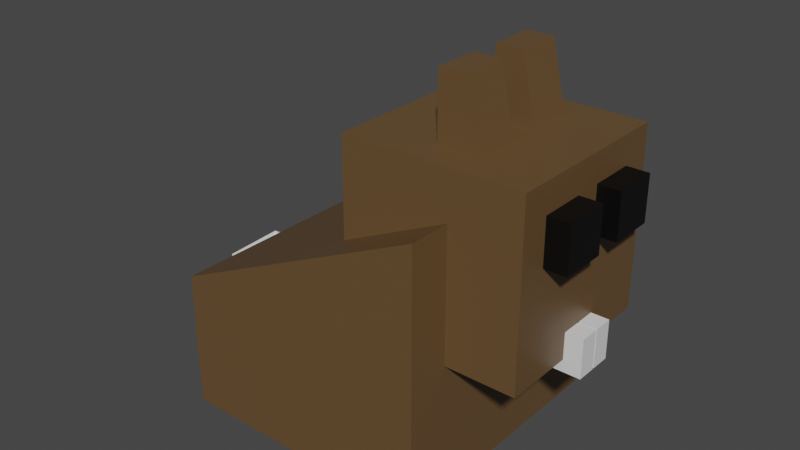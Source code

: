 # Source: Bunny.blend  (saved by Blender 2.93.20; exported with 4.5.12 LTS)
import bpy
from mathutils import Matrix  # noqa: F401  (used for matrix-valued properties, if any)

bpy.ops.wm.read_factory_settings(use_empty=True)
scene = bpy.context.scene
scene.name = 'Scene'

# ---- collections
col_collection = bpy.data.collections.new('Collection'); scene.collection.children.link(col_collection)

# ---- materials (node trees are filled in below, after node groups)
mat_skin = bpy.data.materials.new('Skin')
mat_skin.alpha_threshold = 0.0
mat_skin.use_transparent_shadow = False
mat_skin.line_color = (0.0, 0.0, 0.0, 1.0)
mat_eyes = bpy.data.materials.new('Eyes')
mat_eyes.use_transparent_shadow = False
mat_teeth = bpy.data.materials.new('Teeth')
mat_teeth.use_transparent_shadow = False

# ---- material node trees
mat_skin.use_nodes = True; mat_skin.node_tree.nodes.clear()
_N = mat_skin.node_tree.nodes; _L = mat_skin.node_tree.links
n0 = _N.new('ShaderNodeOutputMaterial'); n0.name = 'Material Output'; n0.location = (300, 300)
n1 = _N.new('ShaderNodeBsdfPrincipled'); n1.name = 'Principled BSDF'; n1.location = (10, 300)
n1.distribution = 'GGX'
n1.subsurface_method = 'BURLEY'
n1.inputs[0].default_value = (0.1329, 0.07537, 0.03048, 1.0)
n1.inputs[2].default_value = 0.4
n1.inputs[3].default_value = 1.45
n1.inputs[27].default_value = (0.0, 0.0, 0.0, 1.0)
n1.inputs[28].default_value = 1.0
_L.new(n1.outputs[0], n0.inputs[0])
n0.is_active_output = True
mat_eyes.use_nodes = True; mat_eyes.node_tree.nodes.clear()
_N = mat_eyes.node_tree.nodes; _L = mat_eyes.node_tree.links
n0 = _N.new('ShaderNodeBsdfPrincipled'); n0.name = 'Principled BSDF'; n0.location = (10, 300)
n0.distribution = 'GGX'
n0.subsurface_method = 'BURLEY'
n0.inputs[0].default_value = (0.0, 0.0, 0.0, 1.0)
n0.inputs[3].default_value = 1.45
n0.inputs[27].default_value = (0.0, 0.0, 0.0, 1.0)
n0.inputs[28].default_value = 1.0
n1 = _N.new('ShaderNodeOutputMaterial'); n1.name = 'Material Output'; n1.location = (300, 300)
_L.new(n0.outputs[0], n1.inputs[0])
n1.is_active_output = True
mat_teeth.use_nodes = True; mat_teeth.node_tree.nodes.clear()
_N = mat_teeth.node_tree.nodes; _L = mat_teeth.node_tree.links
n0 = _N.new('ShaderNodeBsdfPrincipled'); n0.name = 'Principled BSDF'; n0.location = (10, 300)
n0.distribution = 'GGX'
n0.subsurface_method = 'BURLEY'
n0.inputs[3].default_value = 1.45
n0.inputs[27].default_value = (0.0, 0.0, 0.0, 1.0)
n0.inputs[28].default_value = 1.0
n1 = _N.new('ShaderNodeOutputMaterial'); n1.name = 'Material Output'; n1.location = (300, 300)
_L.new(n0.outputs[0], n1.inputs[0])
n1.is_active_output = True

# ---- world
world_world = bpy.data.worlds.new('World'); scene.world = world_world
world_world.use_nodes = True; world_world.node_tree.nodes.clear()
_N = world_world.node_tree.nodes; _L = world_world.node_tree.links
n0 = _N.new('ShaderNodeOutputWorld'); n0.name = 'World Output'; n0.location = (300, 300)
n1 = _N.new('ShaderNodeBackground'); n1.name = 'Background'; n1.location = (10, 300)
n1.inputs[0].default_value = (0.05088, 0.05088, 0.05088, 1.0)
_L.new(n1.outputs[0], n0.inputs[0])
n0.is_active_output = True
world_world.color = (0.05088, 0.05088, 0.05088)
world_world.use_sun_shadow = False
world_world.sun_shadow_jitter_overblur = 0.0

# ---- meshes
me_cube = bpy.data.meshes.new('Cube')
me_cube.from_pydata([(1.0, 1.0, 1.0), (1.0, 1.0, -1.0), (1.0, -1.0, 1.0), (1.0, -1.0, -1.0), (-1.0, 1.0, 0.05684), (-1.0, 1.0, -1.0), (-1.0, -1.0, 0.05684), (-1.0, -1.0, -1.0), (0.1764, -0.6756, 0.003276), (0.1764, -0.6756, 1.355), (0.1764, 0.6756, 0.003276), (0.1764, 0.6756, 1.355), (1.528, -0.6756, 0.003276), (1.528, -0.6756, 1.355), (1.528, 0.6756, 0.003276), (1.528, 0.6756, 1.355), (1.353, -0.4536, 0.7934), (1.353, -0.4536, 1.136), (1.353, -0.1109, 0.7934), (1.353, -0.1109, 1.136), (1.695, -0.4536, 0.7934), (1.695, -0.4536, 1.136), (1.695, -0.1109, 0.7934), (1.695, -0.1109, 1.136), (1.353, 0.09773, 0.7934), (1.353, 0.09773, 1.136), (1.353, 0.4404, 0.7934), (1.353, 0.4404, 1.136), (1.695, 0.09773, 0.7934), (1.695, 0.09773, 1.136), (1.695, 0.4404, 0.7934), (1.695, 0.4404, 1.136), (1.387, -0.1414, -0.08776), (1.387, -0.1414, 0.2051), (1.387, 0.003627, -0.08776), (1.387, 0.003627, 0.2051), (1.662, -0.1414, -0.08776), (1.662, -0.1414, 0.2051), (1.662, 0.003627, -0.08776), (1.662, 0.003627, 0.2051), (1.386, 0.01684, -0.08776), (1.386, 0.01684, 0.2051), (1.662, 0.01684, -0.08776), (1.662, 0.01684, 0.2051), (1.386, 0.165, -0.08776), (1.386, 0.165, 0.2051), (1.662, 0.165, -0.08776), (1.662, 0.165, 0.2051), (0.7424, -0.4536, 1.227), (0.7424, -0.4536, 1.845), (0.7424, -0.1109, 1.227), (0.7424, -0.1109, 1.845), (1.085, -0.4536, 1.227), (0.9473, -0.4536, 1.845), (1.085, -0.1109, 1.227), (0.9473, -0.1109, 1.845), (0.7424, 0.1091, 1.227), (0.7424, 0.1091, 1.845), (0.7424, 0.4518, 1.227), (0.7424, 0.4518, 1.845), (1.085, 0.1091, 1.227), (0.9473, 0.1091, 1.845), (1.085, 0.4518, 1.227), (0.9473, 0.4518, 1.845), (-1.183, 2.984e-09, -0.8384), (-0.8937, -0.2099, -0.6177), (-1.293, -0.3396, -0.6177), (-1.54, 2.984e-09, -0.6177), (-1.293, 0.3396, -0.6177), (-0.8937, 0.2099, -0.6177), (-1.072, -0.3396, -0.2607), (-1.471, -0.2099, -0.2607), (-1.471, 0.2099, -0.2607), (-1.072, 0.3396, -0.2607), (-0.8255, 2.984e-09, -0.2607), (-1.183, 2.984e-09, -0.04001)], [], [(0, 4, 6, 2), (3, 2, 6, 7), (7, 6, 4, 5), (5, 1, 3, 7), (1, 0, 2, 3), (5, 4, 0, 1), (8, 9, 11, 10), (10, 11, 15, 14), (14, 15, 13, 12), (12, 13, 9, 8), (10, 14, 12, 8), (15, 11, 9, 13), (16, 17, 19, 18), (18, 19, 23, 22), (22, 23, 21, 20), (20, 21, 17, 16), (18, 22, 20, 16), (23, 19, 17, 21), (24, 25, 27, 26), (26, 27, 31, 30), (30, 31, 29, 28), (28, 29, 25, 24), (26, 30, 28, 24), (31, 27, 25, 29), (32, 33, 35, 34), (38, 39, 37, 36), (36, 37, 33, 32), (34, 38, 36, 32), (39, 35, 33, 37), (40, 41, 45, 44), (44, 45, 47, 46), (43, 42, 46, 47), (42, 40, 44, 46), (41, 43, 47, 45), (40, 42, 43, 41), (34, 35, 39, 38), (48, 49, 51, 50), (50, 51, 55, 54), (54, 55, 53, 52), (52, 53, 49, 48), (50, 54, 52, 48), (55, 51, 49, 53), (56, 57, 59, 58), (58, 59, 63, 62), (62, 63, 61, 60), (60, 61, 57, 56), (58, 62, 60, 56), (63, 59, 57, 61), (64, 65, 66), (65, 64, 69), (64, 66, 67), (64, 67, 68), (64, 68, 69), (65, 69, 74), (66, 65, 70), (67, 66, 71), (68, 67, 72), (69, 68, 73), (65, 74, 70), (66, 70, 71), (67, 71, 72), (68, 72, 73), (69, 73, 74), (70, 74, 75), (71, 70, 75), (72, 71, 75), (73, 72, 75), (74, 73, 75)])
me_cube.polygons.foreach_set('material_index', [0, 0, 0, 0, 0, 0, 0, 0, 0, 0, 0, 0, 1, 1, 1, 1, 1, 1, 1, 1, 1, 1, 1, 1, 2, 2, 2, 2, 2, 2, 2, 2, 2, 2, 2, 2, 0, 0, 0, 0, 0, 0, 0, 0, 0, 0, 0, 0, 2, 2, 2, 2, 2, 2, 2, 2, 2, 2, 2, 2, 2, 2, 2, 2, 2, 2, 2, 2])
_uv = me_cube.uv_layers.new(name='UVMap')
_uv.uv.foreach_set('vector', [0.625, 0.5, 0.875, 0.5, 0.875, 0.75, 0.625, 0.75, 0.375, 0.75, 0.625, 0.75, 0.625, 1.0, 0.375, 1.0, 0.375, 0.0, 0.625, 0.0, 0.625, 0.25, 0.375, 0.25, 0.125, 0.5, 0.375, 0.5, 0.375, 0.75, 0.125, 0.75, 0.375, 0.5, 0.625, 0.5, 0.625, 0.75, 0.375, 0.75, 0.375, 0.25, 0.625, 0.25, 0.625, 0.5, 0.375, 0.5, 0.375, 0.0, 0.625, 0.0, 0.625, 0.25, 0.375, 0.25, 0.375, 0.25, 0.625, 0.25, 0.625, 0.5, 0.375, 0.5, 0.375, 0.5, 0.625, 0.5, 0.625, 0.75, 0.375, 0.75, 0.375, 0.75, 0.625, 0.75, 0.625, 1.0, 0.375, 1.0, 0.125, 0.5, 0.375, 0.5, 0.375, 0.75, 0.125, 0.75, 0.625, 0.5, 0.875, 0.5, 0.875, 0.75, 0.625, 0.75, 0.375, 0.0, 0.625, 0.0, 0.625, 0.25, 0.375, 0.25, 0.375, 0.25, 0.625, 0.25, 0.625, 0.5, 0.375, 0.5, 0.375, 0.5, 0.625, 0.5, 0.625, 0.75, 0.375, 0.75, 0.375, 0.75, 0.625, 0.75, 0.625, 1.0, 0.375, 1.0, 0.125, 0.5, 0.375, 0.5, 0.375, 0.75, 0.125, 0.75, 0.625, 0.5, 0.875, 0.5, 0.875, 0.75, 0.625, 0.75, 0.375, 0.0, 0.625, 0.0, 0.625, 0.25, 0.375, 0.25, 0.375, 0.25, 0.625, 0.25, 0.625, 0.5, 0.375, 0.5, 0.375, 0.5, 0.625, 0.5, 0.625, 0.75, 0.375, 0.75, 0.375, 0.75, 0.625, 0.75, 0.625, 1.0, 0.375, 1.0, 0.125, 0.5, 0.375, 0.5, 0.375, 0.75, 0.125, 0.75, 0.625, 0.5, 0.875, 0.5, 0.875, 0.75, 0.625, 0.75, 0.375, 0.0, 0.625, 0.0, 0.625, 0.25, 0.375, 0.25, 0.375, 0.5, 0.625, 0.5, 0.625, 0.75, 0.375, 0.75, 0.375, 0.75, 0.625, 0.75, 0.625, 1.0, 0.375, 1.0, 0.125, 0.5, 0.375, 0.5, 0.375, 0.75, 0.125, 0.75, 0.625, 0.5, 0.875, 0.5, 0.875, 0.75, 0.625, 0.75, 0.375, 0.25, 0.625, 0.25, 0.625, 0.25, 0.375, 0.25, 0.375, 0.25, 0.625, 0.25, 0.625, 0.5, 0.375, 0.5, 0.625, 0.5, 0.375, 0.5, 0.375, 0.5, 0.625, 0.5, 0.375, 0.5, 0.125, 0.5, 0.125, 0.5, 0.375, 0.5, 0.875, 0.5, 0.625, 0.5, 0.625, 0.5, 0.875, 0.5, 0.125, 0.5, 0.375, 0.5, 0.625, 0.5, 0.875, 0.5, 0.125, 0.5, 0.875, 0.5, 0.625, 0.5, 0.375, 0.5, 0.375, 0.0, 0.625, 0.0, 0.625, 0.25, 0.375, 0.25, 0.375, 0.25, 0.625, 0.25, 0.625, 0.5, 0.375, 0.5, 0.375, 0.5, 0.625, 0.5, 0.625, 0.75, 0.375, 0.75, 0.375, 0.75, 0.625, 0.75, 0.625, 1.0, 0.375, 1.0, 0.125, 0.5, 0.375, 0.5, 0.375, 0.75, 0.125, 0.75, 0.625, 0.5, 0.875, 0.5, 0.875, 0.75, 0.625, 0.75, 0.375, 0.0, 0.625, 0.0, 0.625, 0.25, 0.375, 0.25, 0.375, 0.25, 0.625, 0.25, 0.625, 0.5, 0.375, 0.5, 0.375, 0.5, 0.625, 0.5, 0.625, 0.75, 0.375, 0.75, 0.375, 0.75, 0.625, 0.75, 0.625, 1.0, 0.375, 1.0, 0.125, 0.5, 0.375, 0.5, 0.375, 0.75, 0.125, 0.75, 0.625, 0.5, 0.875, 0.5, 0.875, 0.75, 0.625, 0.75, 0.1818, 0.0, 0.2727, 0.1575, 0.09091, 0.1575, 0.2727, 0.1575, 0.3636, 0.0, 0.4545, 0.1575, 0.9091, 0.0, 1.0, 0.1575, 0.8182, 0.1575, 0.7273, 0.0, 0.8182, 0.1575, 0.6364, 0.1575, 0.5455, 0.0, 0.6364, 0.1575, 0.4545, 0.1575, 0.2727, 0.1575, 0.4545, 0.1575, 0.3636, 0.3149, 0.09091, 0.1575, 0.2727, 0.1575, 0.1818, 0.3149, 0.8182, 0.1575, 1.0, 0.1575, 0.9091, 0.3149, 0.6364, 0.1575, 0.8182, 0.1575, 0.7273, 0.3149, 0.4545, 0.1575, 0.6364, 0.1575, 0.5455, 0.3149, 0.2727, 0.1575, 0.3636, 0.3149, 0.1818, 0.3149, 0.09091, 0.1575, 0.1818, 0.3149, 0.0, 0.3149, 0.8182, 0.1575, 0.9091, 0.3149, 0.7273, 0.3149, 0.6364, 0.1575, 0.7273, 0.3149, 0.5455, 0.3149, 0.4545, 0.1575, 0.5455, 0.3149, 0.3636, 0.3149, 0.1818, 0.3149, 0.3636, 0.3149, 0.2727, 0.4724, 0.0, 0.3149, 0.1818, 0.3149, 0.09091, 0.4724, 0.7273, 0.3149, 0.9091, 0.3149, 0.8182, 0.4724, 0.5455, 0.3149, 0.7273, 0.3149, 0.6364, 0.4724, 0.3636, 0.3149, 0.5455, 0.3149, 0.4545, 0.4724])
me_cube.materials.append(mat_skin)
me_cube.materials.append(mat_eyes)
me_cube.materials.append(mat_teeth)
me_cube.use_remesh_preserve_volume = False
me_cube.use_remesh_preserve_attributes = False
me_cube.use_mirror_vertex_groups = False
me_cube.update()

# ---- objects
ob_cube = bpy.data.objects.new('Cube', me_cube)

# ---- transforms, parenting, visibility, modifiers, constraints
ob_cube.location = (0.0, 0.0, 0.0)
ob_cube.lock_rotations_4d = False
ob_cube.empty_display_type = 'ARROWS'
ob_cube.lineart.crease_threshold = 0.0

# ---- collection membership
col_collection.objects.link(ob_cube)

# ---- scene / render settings (as saved in the file)
scene.frame_start = 1; scene.frame_end = 250; scene.frame_set(1)
scene.render.engine = 'BLENDER_EEVEE_NEXT'
scene.cycles.use_denoising = False
scene.cycles.samples = 128
scene.cycles.sampling_pattern = 'TABULATED_SOBOL'
scene.cycles.use_adaptive_sampling = False
scene.cycles.use_light_tree = False
scene.view_settings.view_transform = 'Filmic'
bpy.context.view_layer.update()

# ---- added for rendering (the .blend has no active camera and no usable light): camera, sun
cam_auto = bpy.data.cameras.new('AutoCamera')
cam_auto.lens = 50.0
cam_auto.sensor_width = 36.0
cam_auto.clip_end = 1000.0
ob_auto_camera = bpy.data.objects.new('AutoCamera', cam_auto)
scene.collection.objects.link(ob_auto_camera)
ob_auto_camera.location = (4.47243, -5.27342, 3.93807)
ob_auto_camera.rotation_euler = (1.09748, -7.21219e-08, 0.694738)
scene.camera = ob_auto_camera
light_auto_sun = bpy.data.lights.new('AutoSun', 'SUN')
light_auto_sun.energy = 3.0
light_auto_sun.angle = 0.0523599
ob_auto_sun = bpy.data.objects.new('AutoSun', light_auto_sun)
scene.collection.objects.link(ob_auto_sun)
ob_auto_sun.rotation_euler = (0.872665, 0.174533, 0.523599)
bpy.context.view_layer.update()

